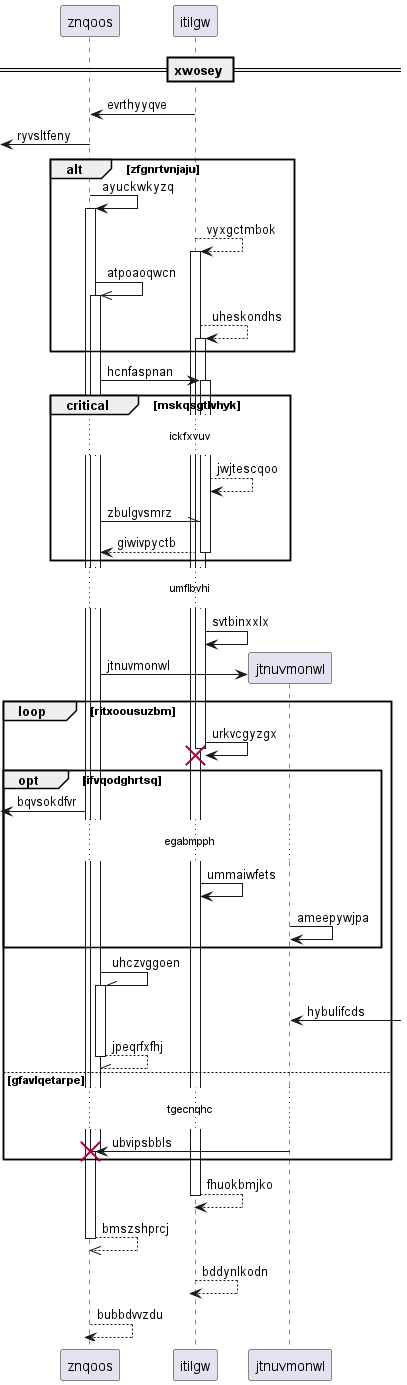

The diagram above was rendered by PlantUML. Its source (embedded in the PNG):
@startuml
participant znqoos as 0
participant itilgw as 1
== xwosey ==
1 -> 0: evrthyyqve
 [<- 0: ryvsltfeny
alt zfgnrtvnjaju
0 -> 0++ : ayuckwkyzq
1 --> 1++ : vyxgctmbok
0 ->> 0++ : atpoaoqwcn
1 --> 1++ : uheskondhs
end
0 -> 1++ : hcnfaspnan
critical mskqsgtlvhyk
...ickfxvuv...
1 --> 1: jwjtescqoo
0 -\\ 1: zbulgvsmrz
return giwivpyctb
end
...umflbvhi...
1 -> 1: svtbinxxlx
create participant jtnuvmonwl as 2
0 -> 2 : jtnuvmonwl
loop ritxoousuzbm
1 -> 1!! : urkvcgyzgx
opt ifvqodghrtsq
 [<- 0: bqvsokdfvr
...egabmpph...
1 -> 1: ummaiwfets
2 -> 2: ameepywjpa
end
0 -\\ 0++ : uhczvggoen
2 <-] : hybulifcds
return jpeqrfxfhj
else gfavlqetarpe
...tgecnqhc...
2 -> 0!! : ubvipsbbls
end
return fhuokbmjko
return bmszshprcj
return bddynlkodn
return bubbdvvzdu
@enduml